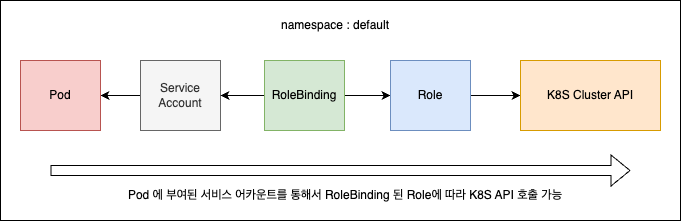

The diagram above was exported from draw.io. Its source (the exported page's mxGraphModel, read from the mxfile embedded in the PNG):
<mxGraphModel dx="1426" dy="733" grid="1" gridSize="10" guides="1" tooltips="1" connect="1" arrows="1" fold="1" page="1" pageScale="1" pageWidth="827" pageHeight="1169" math="0" shadow="0">
  <root>
    <mxCell id="0" />
    <mxCell id="1" parent="0" />
    <mxCell id="iZGkxeeUbqRRNkkLhQnG-1" value="" style="rounded=0;whiteSpace=wrap;html=1;" vertex="1" parent="1">
      <mxGeometry x="70" y="110" width="680" height="220" as="geometry" />
    </mxCell>
    <mxCell id="iZGkxeeUbqRRNkkLhQnG-2" value="namespace : default" style="text;html=1;strokeColor=none;fillColor=none;align=center;verticalAlign=middle;whiteSpace=wrap;rounded=0;" vertex="1" parent="1">
      <mxGeometry x="340" y="120" width="130" height="30" as="geometry" />
    </mxCell>
    <mxCell id="iZGkxeeUbqRRNkkLhQnG-14" value="" style="edgeStyle=orthogonalEdgeStyle;rounded=0;orthogonalLoop=1;jettySize=auto;html=1;" edge="1" parent="1" source="iZGkxeeUbqRRNkkLhQnG-3" target="iZGkxeeUbqRRNkkLhQnG-13">
      <mxGeometry relative="1" as="geometry" />
    </mxCell>
    <mxCell id="iZGkxeeUbqRRNkkLhQnG-3" value="Service Account" style="rounded=0;whiteSpace=wrap;html=1;fillColor=#f5f5f5;fontColor=#333333;strokeColor=#666666;" vertex="1" parent="1">
      <mxGeometry x="210" y="170" width="80" height="70" as="geometry" />
    </mxCell>
    <mxCell id="iZGkxeeUbqRRNkkLhQnG-5" value="" style="edgeStyle=orthogonalEdgeStyle;rounded=0;orthogonalLoop=1;jettySize=auto;html=1;" edge="1" parent="1" source="iZGkxeeUbqRRNkkLhQnG-4" target="iZGkxeeUbqRRNkkLhQnG-3">
      <mxGeometry relative="1" as="geometry" />
    </mxCell>
    <mxCell id="iZGkxeeUbqRRNkkLhQnG-8" value="" style="edgeStyle=orthogonalEdgeStyle;rounded=0;orthogonalLoop=1;jettySize=auto;html=1;" edge="1" parent="1" source="iZGkxeeUbqRRNkkLhQnG-4" target="iZGkxeeUbqRRNkkLhQnG-7">
      <mxGeometry relative="1" as="geometry" />
    </mxCell>
    <mxCell id="iZGkxeeUbqRRNkkLhQnG-4" value="RoleBinding" style="rounded=0;whiteSpace=wrap;html=1;fillColor=#d5e8d4;strokeColor=#82b366;" vertex="1" parent="1">
      <mxGeometry x="334" y="170" width="80" height="70" as="geometry" />
    </mxCell>
    <mxCell id="iZGkxeeUbqRRNkkLhQnG-10" value="" style="edgeStyle=orthogonalEdgeStyle;rounded=0;orthogonalLoop=1;jettySize=auto;html=1;" edge="1" parent="1" source="iZGkxeeUbqRRNkkLhQnG-7" target="iZGkxeeUbqRRNkkLhQnG-9">
      <mxGeometry relative="1" as="geometry" />
    </mxCell>
    <mxCell id="iZGkxeeUbqRRNkkLhQnG-7" value="Role" style="rounded=0;whiteSpace=wrap;html=1;fillColor=#dae8fc;strokeColor=#6c8ebf;" vertex="1" parent="1">
      <mxGeometry x="460" y="170" width="80" height="70" as="geometry" />
    </mxCell>
    <mxCell id="iZGkxeeUbqRRNkkLhQnG-9" value="K8S Cluster API" style="rounded=0;whiteSpace=wrap;html=1;fillColor=#ffe6cc;strokeColor=#d79b00;" vertex="1" parent="1">
      <mxGeometry x="590" y="170" width="140" height="70" as="geometry" />
    </mxCell>
    <mxCell id="iZGkxeeUbqRRNkkLhQnG-11" value="" style="shape=flexArrow;endArrow=classic;html=1;rounded=0;" edge="1" parent="1">
      <mxGeometry width="50" height="50" relative="1" as="geometry">
        <mxPoint x="120" y="280" as="sourcePoint" />
        <mxPoint x="700" y="280" as="targetPoint" />
      </mxGeometry>
    </mxCell>
    <mxCell id="iZGkxeeUbqRRNkkLhQnG-12" value="Pod 에 부여된 서비스 어카운트를 통해서 RoleBinding 된 Role에 따라 K8S API 호출 가능" style="text;html=1;strokeColor=none;fillColor=none;align=center;verticalAlign=middle;whiteSpace=wrap;rounded=0;" vertex="1" parent="1">
      <mxGeometry x="160" y="290" width="510" height="30" as="geometry" />
    </mxCell>
    <mxCell id="iZGkxeeUbqRRNkkLhQnG-13" value="Pod" style="rounded=0;whiteSpace=wrap;html=1;fillColor=#f8cecc;strokeColor=#b85450;" vertex="1" parent="1">
      <mxGeometry x="90" y="170" width="80" height="70" as="geometry" />
    </mxCell>
  </root>
</mxGraphModel>